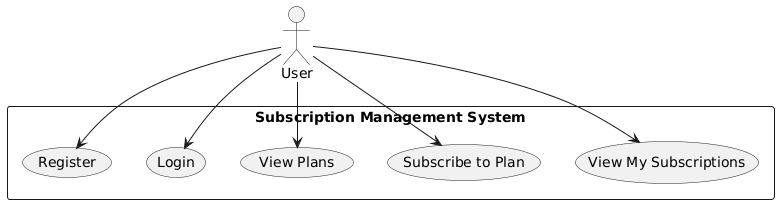

The diagram above was rendered by PlantUML. Its source (embedded in the PNG):
@startuml
actor User

rectangle "Subscription Management System" {
    User --> (Register)
    User --> (Login)
    User --> (View Plans)
    User --> (Subscribe to Plan)
    User --> (View My Subscriptions)
}
@enduml